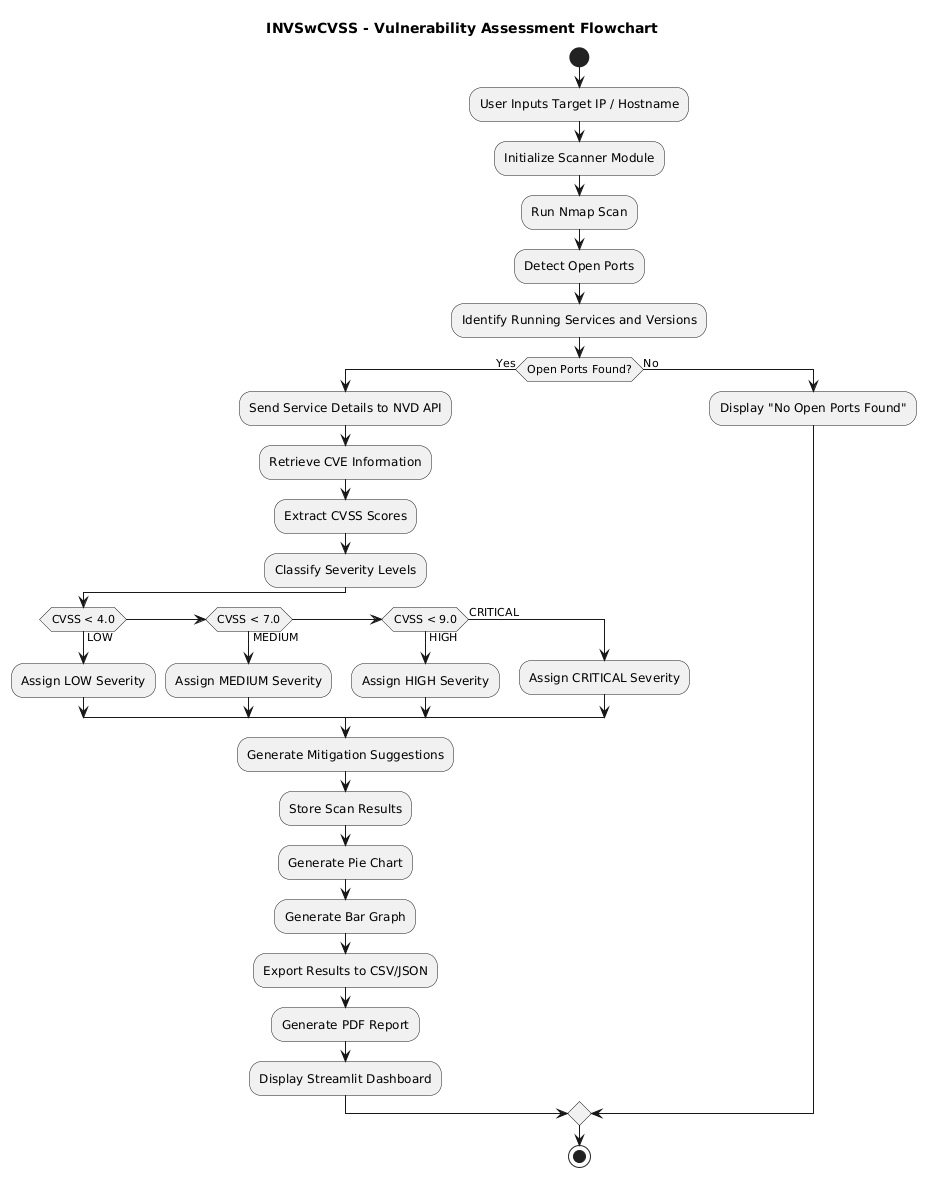

The diagram above was rendered by PlantUML. Its source (embedded in the PNG):
@startuml
title INVSwCVSS - Vulnerability Assessment Flowchart

start

:User Inputs Target IP / Hostname;

:Initialize Scanner Module;

:Run Nmap Scan;

:Detect Open Ports;

:Identify Running Services and Versions;

if (Open Ports Found?) then (Yes)

  :Send Service Details to NVD API;

  :Retrieve CVE Information;

  :Extract CVSS Scores;

  :Classify Severity Levels;

  if (CVSS < 4.0) then (LOW)
    :Assign LOW Severity;
  elseif (CVSS < 7.0) then (MEDIUM)
    :Assign MEDIUM Severity;
  elseif (CVSS < 9.0) then (HIGH)
    :Assign HIGH Severity;
  else (CRITICAL)
    :Assign CRITICAL Severity;
  endif

  :Generate Mitigation Suggestions;

  :Store Scan Results;

  :Generate Pie Chart;

  :Generate Bar Graph;

  :Export Results to CSV/JSON;

  :Generate PDF Report;

  :Display Streamlit Dashboard;

else (No)

  :Display "No Open Ports Found";

endif

stop
@enduml